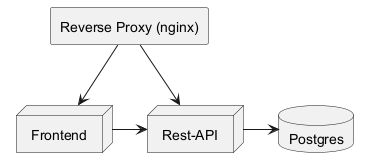

The diagram above was rendered by PlantUML. Its source (embedded in the PNG):
@startuml
agent "Reverse Proxy (nginx)" as proxy
node Frontend
node "Rest-API" as API
database Postgres

proxy --> Frontend
proxy --> API
Frontend -> API

API -> Postgres

@enduml